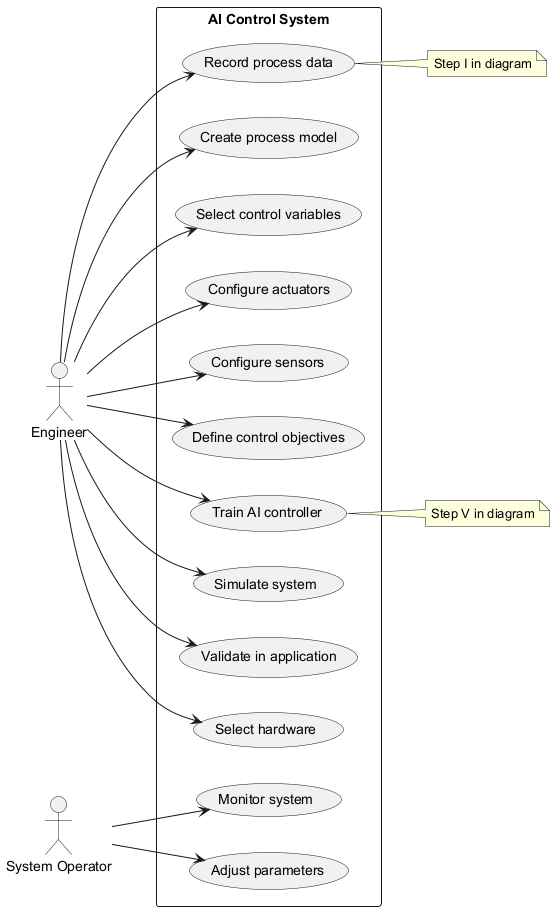

The diagram above was rendered by PlantUML. Its source (embedded in the PNG):
@startuml
left to right direction
actor "Engineer" as eng
actor "System Operator" as op

rectangle "AI Control System" {
  usecase "Record process data" as UC1
  usecase "Create process model" as UC2
  usecase "Select control variables" as UC3
  usecase "Configure actuators" as UC4
  usecase "Configure sensors" as UC5
  usecase "Define control objectives" as UC6
  usecase "Train AI controller" as UC7
  usecase "Simulate system" as UC8
  usecase "Validate in application" as UC9
  usecase "Select hardware" as UC10
  usecase "Monitor system" as UC11
  usecase "Adjust parameters" as UC12
}

eng --> UC1
eng --> UC2
eng --> UC3
eng --> UC4
eng --> UC5
eng --> UC6
eng --> UC7
eng --> UC8
eng --> UC9
eng --> UC10
op --> UC11
op --> UC12

note right of UC1
  Step I in diagram
end note

note right of UC7
  Step V in diagram
end note
@enduml